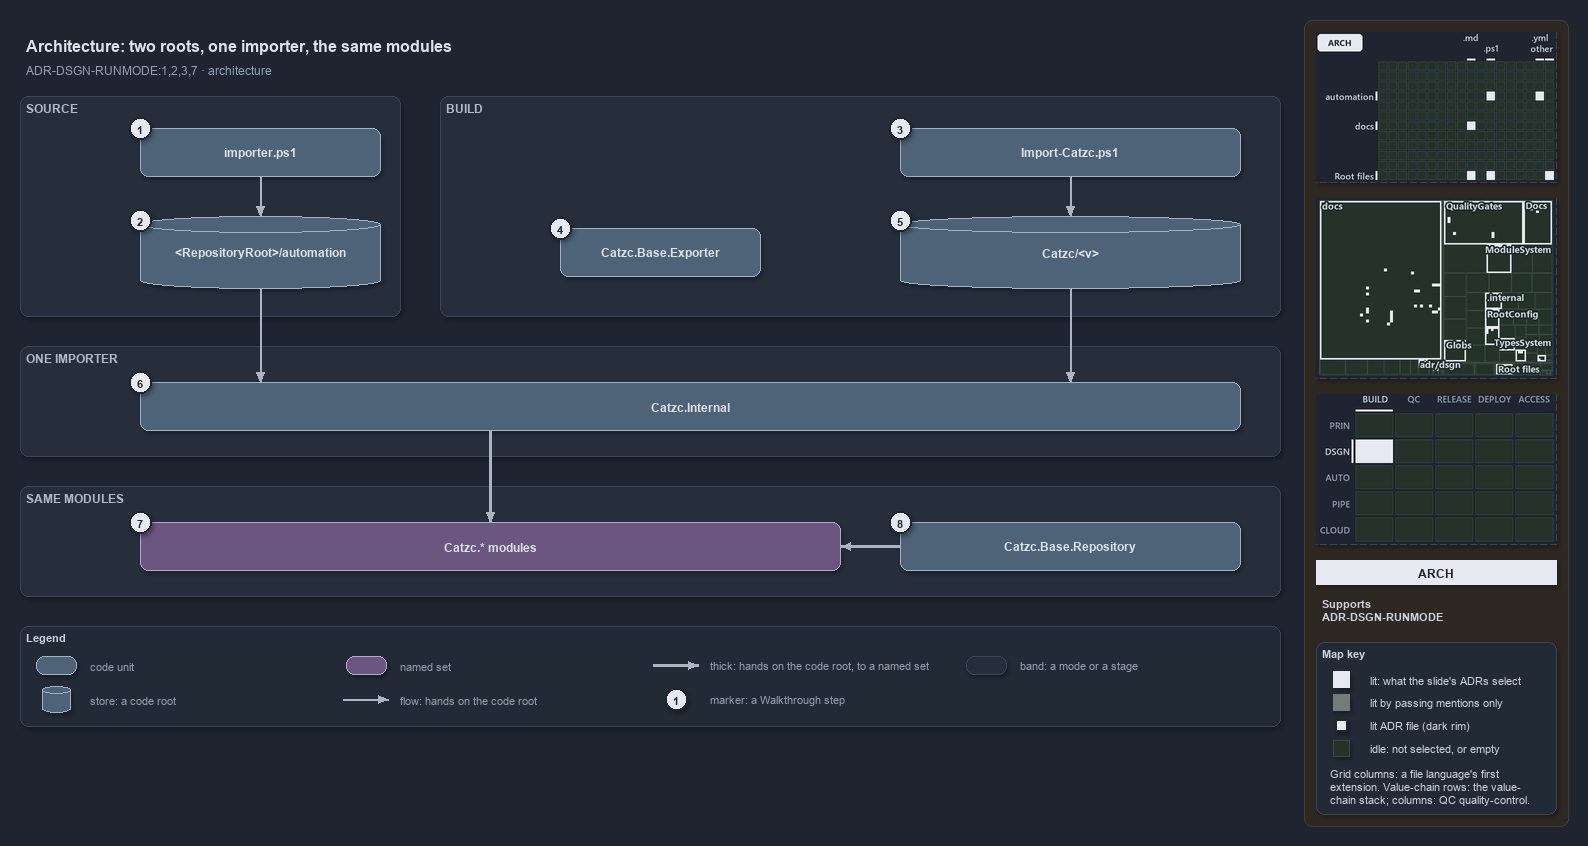

The diagram above was exported from draw.io. Its source (the exported page's mxGraphModel, read from the mxfile embedded in the PNG):
<mxGraphModel dx="1024" dy="768" grid="0" gridSize="10" guides="1" tooltips="1" connect="1" arrows="1" fold="1" page="1" pageScale="1" pageWidth="1572" pageHeight="740" background="#1E2430" math="0" shadow="1">
  <root>
    <mxCell id="0" />
    <mxCell id="1" parent="0" />
    <mxCell id="sidebar-bg" value="" style="rounded=1;arcSize=2;html=1;fillColor=#2E2823;strokeColor=#453C33;shadow=0;" vertex="1" parent="1">
      <mxGeometry x="1304" y="4" width="264" height="806" as="geometry" />
    </mxCell>
    <mxCell id="title" value="Architecture: two roots, one importer, the same modules" style="text;html=1;align=left;verticalAlign=middle;fontSize=16;fontStyle=1;fontColor=#DDE2E9;" vertex="1" parent="1">
      <mxGeometry x="20" y="14" width="1260" height="30" as="geometry" />
    </mxCell>
    <mxCell id="subtitle" value="ADR-DSGN-RUNMODE:1,2,3,7 &amp;#183; architecture" style="text;html=1;align=left;verticalAlign=middle;fontSize=12;fontColor=#949FAE;" vertex="1" parent="1">
      <mxGeometry x="20" y="44" width="1240" height="20" as="geometry" />
    </mxCell>
    <mxCell id="band-source" value="SOURCE" style="rounded=1;html=1;arcSize=3;fillColor=#262E3B;strokeColor=#3A4555;verticalAlign=top;align=left;spacingLeft=8;fontStyle=1;fontSize=12;fontColor=#B0BAC7;" vertex="1" parent="1">
      <mxGeometry x="20" y="80" width="380" height="220" as="geometry" />
    </mxCell>
    <mxCell id="band-build" value="BUILD" style="rounded=1;html=1;arcSize=3;fillColor=#262E3B;strokeColor=#3A4555;verticalAlign=top;align=left;spacingLeft=8;fontStyle=1;fontSize=12;fontColor=#B0BAC7;" vertex="1" parent="1">
      <mxGeometry x="440" y="80" width="840" height="220" as="geometry" />
    </mxCell>
    <mxCell id="band-importer" value="ONE IMPORTER" style="rounded=1;html=1;arcSize=3;fillColor=#262E3B;strokeColor=#3A4555;verticalAlign=top;align=left;spacingLeft=8;fontStyle=1;fontSize=12;fontColor=#B0BAC7;" vertex="1" parent="1">
      <mxGeometry x="20" y="330" width="1260" height="110" as="geometry" />
    </mxCell>
    <mxCell id="band-modules" value="SAME MODULES" style="rounded=1;html=1;arcSize=3;fillColor=#262E3B;strokeColor=#3A4555;verticalAlign=top;align=left;spacingLeft=8;fontStyle=1;fontSize=12;fontColor=#B0BAC7;" vertex="1" parent="1">
      <mxGeometry x="20" y="470" width="1260" height="110" as="geometry" />
    </mxCell>
    <mxCell id="g-importer" value="&lt;b&gt;importer.ps1&lt;/b&gt;" style="rounded=1;whiteSpace=wrap;html=1;arcSize=20;fillColor=#4E6378;strokeColor=#9FB3C8;fontColor=#DDE2E9;fontSize=12;" vertex="1" parent="1">
      <mxGeometry x="140" y="112" width="240" height="48" as="geometry" />
    </mxCell>
    <mxCell id="g-source-root" value="&lt;b&gt;&amp;lt;RepositoryRoot&amp;gt;/automation&lt;/b&gt;" style="shape=cylinder3;boundedLbl=1;backgroundOutline=1;size=8;whiteSpace=wrap;html=1;fillColor=#4E6378;strokeColor=#9FB3C8;fontColor=#DDE2E9;fontSize=12;" vertex="1" parent="1">
      <mxGeometry x="140" y="200" width="240" height="72" as="geometry" />
    </mxCell>
    <mxCell id="g-import-catzc" value="&lt;b&gt;Import-Catzc.ps1&lt;/b&gt;" style="rounded=1;whiteSpace=wrap;html=1;arcSize=20;fillColor=#4E6378;strokeColor=#9FB3C8;fontColor=#DDE2E9;fontSize=12;" vertex="1" parent="1">
      <mxGeometry x="900" y="112" width="340" height="48" as="geometry" />
    </mxCell>
    <mxCell id="g-exporter" value="&lt;b&gt;Catzc.Base.Exporter&lt;/b&gt;" style="rounded=1;whiteSpace=wrap;html=1;arcSize=20;fillColor=#4E6378;strokeColor=#9FB3C8;fontColor=#DDE2E9;fontSize=12;" vertex="1" parent="1">
      <mxGeometry x="560" y="212" width="200" height="48" as="geometry" />
    </mxCell>
    <mxCell id="g-build-root" value="&lt;b&gt;Catzc/&amp;lt;v&amp;gt;&lt;/b&gt;" style="shape=cylinder3;boundedLbl=1;backgroundOutline=1;size=8;whiteSpace=wrap;html=1;fillColor=#4E6378;strokeColor=#9FB3C8;fontColor=#DDE2E9;fontSize=12;" vertex="1" parent="1">
      <mxGeometry x="900" y="200" width="340" height="72" as="geometry" />
    </mxCell>
    <mxCell id="g-internal" value="&lt;b&gt;Catzc.Internal&lt;/b&gt;" style="rounded=1;whiteSpace=wrap;html=1;arcSize=20;fillColor=#4E6378;strokeColor=#9FB3C8;fontColor=#DDE2E9;fontSize=12;" vertex="1" parent="1">
      <mxGeometry x="140" y="366" width="1100" height="48" as="geometry" />
    </mxCell>
    <mxCell id="g-modules" value="&lt;b&gt;Catzc.* modules&lt;/b&gt;" style="rounded=1;whiteSpace=wrap;html=1;arcSize=20;fillColor=#6A567E;strokeColor=#B9A6CC;fontColor=#DDE2E9;fontSize=12;" vertex="1" parent="1">
      <mxGeometry x="140" y="506" width="700" height="48" as="geometry" />
    </mxCell>
    <mxCell id="g-repository" value="&lt;b&gt;Catzc.Base.Repository&lt;/b&gt;" style="rounded=1;whiteSpace=wrap;html=1;arcSize=20;fillColor=#4E6378;strokeColor=#9FB3C8;fontColor=#DDE2E9;fontSize=12;" vertex="1" parent="1">
      <mxGeometry x="900" y="506" width="340" height="48" as="geometry" />
    </mxCell>
    <mxCell id="p-e-importer-root-a" value="" style="text;html=1;strokeColor=none;fillColor=none;" vertex="1" parent="1">
      <mxGeometry x="260" y="160" width="1" height="1" as="geometry" />
    </mxCell>
    <mxCell id="p-e-importer-root-b" value="" style="text;html=1;strokeColor=none;fillColor=none;" vertex="1" parent="1">
      <mxGeometry x="260" y="200" width="1" height="1" as="geometry" />
    </mxCell>
    <mxCell id="e-importer-root" value="" style="edgeStyle=orthogonalEdgeStyle;rounded=1;html=1;fontSize=11;endArrow=block;strokeColor=#AAB4C3;fontColor=#CDD3DC;shadow=0;" edge="1" parent="1" source="p-e-importer-root-a" target="p-e-importer-root-b">
      <mxGeometry relative="1" as="geometry" />
    </mxCell>
    <mxCell id="p-e-import-build-a" value="" style="text;html=1;strokeColor=none;fillColor=none;" vertex="1" parent="1">
      <mxGeometry x="1070" y="160" width="1" height="1" as="geometry" />
    </mxCell>
    <mxCell id="p-e-import-build-b" value="" style="text;html=1;strokeColor=none;fillColor=none;" vertex="1" parent="1">
      <mxGeometry x="1070" y="200" width="1" height="1" as="geometry" />
    </mxCell>
    <mxCell id="e-import-build" value="" style="edgeStyle=orthogonalEdgeStyle;rounded=1;html=1;fontSize=11;endArrow=block;strokeColor=#AAB4C3;fontColor=#CDD3DC;shadow=0;" edge="1" parent="1" source="p-e-import-build-a" target="p-e-import-build-b">
      <mxGeometry relative="1" as="geometry" />
    </mxCell>
    <mxCell id="p-e-source-internal-a" value="" style="text;html=1;strokeColor=none;fillColor=none;" vertex="1" parent="1">
      <mxGeometry x="260" y="272" width="1" height="1" as="geometry" />
    </mxCell>
    <mxCell id="p-e-source-internal-b" value="" style="text;html=1;strokeColor=none;fillColor=none;" vertex="1" parent="1">
      <mxGeometry x="260" y="366" width="1" height="1" as="geometry" />
    </mxCell>
    <mxCell id="e-source-internal" value="" style="edgeStyle=orthogonalEdgeStyle;rounded=1;html=1;fontSize=11;endArrow=block;strokeColor=#AAB4C3;fontColor=#CDD3DC;shadow=0;" edge="1" parent="1" source="p-e-source-internal-a" target="p-e-source-internal-b">
      <mxGeometry relative="1" as="geometry" />
    </mxCell>
    <mxCell id="p-e-build-internal-a" value="" style="text;html=1;strokeColor=none;fillColor=none;" vertex="1" parent="1">
      <mxGeometry x="1070" y="272" width="1" height="1" as="geometry" />
    </mxCell>
    <mxCell id="p-e-build-internal-b" value="" style="text;html=1;strokeColor=none;fillColor=none;" vertex="1" parent="1">
      <mxGeometry x="1070" y="366" width="1" height="1" as="geometry" />
    </mxCell>
    <mxCell id="e-build-internal" value="" style="edgeStyle=orthogonalEdgeStyle;rounded=1;html=1;fontSize=11;endArrow=block;strokeColor=#AAB4C3;fontColor=#CDD3DC;shadow=0;" edge="1" parent="1" source="p-e-build-internal-a" target="p-e-build-internal-b">
      <mxGeometry relative="1" as="geometry" />
    </mxCell>
    <mxCell id="p-e-internal-modules-a" value="" style="text;html=1;strokeColor=none;fillColor=none;" vertex="1" parent="1">
      <mxGeometry x="490" y="414" width="1" height="1" as="geometry" />
    </mxCell>
    <mxCell id="p-e-internal-modules-b" value="" style="text;html=1;strokeColor=none;fillColor=none;" vertex="1" parent="1">
      <mxGeometry x="490" y="506" width="1" height="1" as="geometry" />
    </mxCell>
    <mxCell id="e-internal-modules" value="" style="edgeStyle=orthogonalEdgeStyle;rounded=1;html=1;fontSize=11;endArrow=block;strokeColor=#AAB4C3;strokeWidth=2.5;fontColor=#CDD3DC;shadow=0;" edge="1" parent="1" source="p-e-internal-modules-a" target="p-e-internal-modules-b">
      <mxGeometry relative="1" as="geometry" />
    </mxCell>
    <mxCell id="p-e-repository-modules-a" value="" style="text;html=1;strokeColor=none;fillColor=none;" vertex="1" parent="1">
      <mxGeometry x="900" y="530" width="1" height="1" as="geometry" />
    </mxCell>
    <mxCell id="p-e-repository-modules-b" value="" style="text;html=1;strokeColor=none;fillColor=none;" vertex="1" parent="1">
      <mxGeometry x="840" y="530" width="1" height="1" as="geometry" />
    </mxCell>
    <mxCell id="e-repository-modules" value="" style="edgeStyle=orthogonalEdgeStyle;rounded=1;html=1;fontSize=11;endArrow=block;strokeColor=#AAB4C3;strokeWidth=2.5;fontColor=#CDD3DC;shadow=0;" edge="1" parent="1" source="p-e-repository-modules-a" target="p-e-repository-modules-b">
      <mxGeometry relative="1" as="geometry" />
    </mxCell>
    <mxCell id="mark-1" value="1" style="ellipse;html=1;fillColor=#E6EAF0;strokeColor=#1E2430;strokeWidth=2;fontColor=#1E2430;fontStyle=1;fontSize=11;" vertex="1" parent="1">
      <mxGeometry x="129" y="101" width="22" height="22" as="geometry" />
    </mxCell>
    <mxCell id="mark-2" value="2" style="ellipse;html=1;fillColor=#E6EAF0;strokeColor=#1E2430;strokeWidth=2;fontColor=#1E2430;fontStyle=1;fontSize=11;" vertex="1" parent="1">
      <mxGeometry x="129" y="193" width="22" height="22" as="geometry" />
    </mxCell>
    <mxCell id="mark-3" value="3" style="ellipse;html=1;fillColor=#E6EAF0;strokeColor=#1E2430;strokeWidth=2;fontColor=#1E2430;fontStyle=1;fontSize=11;" vertex="1" parent="1">
      <mxGeometry x="889" y="101" width="22" height="22" as="geometry" />
    </mxCell>
    <mxCell id="mark-4" value="4" style="ellipse;html=1;fillColor=#E6EAF0;strokeColor=#1E2430;strokeWidth=2;fontColor=#1E2430;fontStyle=1;fontSize=11;" vertex="1" parent="1">
      <mxGeometry x="549" y="201" width="22" height="22" as="geometry" />
    </mxCell>
    <mxCell id="mark-5" value="5" style="ellipse;html=1;fillColor=#E6EAF0;strokeColor=#1E2430;strokeWidth=2;fontColor=#1E2430;fontStyle=1;fontSize=11;" vertex="1" parent="1">
      <mxGeometry x="889" y="193" width="22" height="22" as="geometry" />
    </mxCell>
    <mxCell id="mark-6" value="6" style="ellipse;html=1;fillColor=#E6EAF0;strokeColor=#1E2430;strokeWidth=2;fontColor=#1E2430;fontStyle=1;fontSize=11;" vertex="1" parent="1">
      <mxGeometry x="129" y="355" width="22" height="22" as="geometry" />
    </mxCell>
    <mxCell id="mark-7" value="7" style="ellipse;html=1;fillColor=#E6EAF0;strokeColor=#1E2430;strokeWidth=2;fontColor=#1E2430;fontStyle=1;fontSize=11;" vertex="1" parent="1">
      <mxGeometry x="129" y="495" width="22" height="22" as="geometry" />
    </mxCell>
    <mxCell id="mark-8" value="8" style="ellipse;html=1;fillColor=#E6EAF0;strokeColor=#1E2430;strokeWidth=2;fontColor=#1E2430;fontStyle=1;fontSize=11;" vertex="1" parent="1">
      <mxGeometry x="889" y="495" width="22" height="22" as="geometry" />
    </mxCell>
    <mxCell id="legend" value="&lt;b&gt;Legend&lt;/b&gt;" style="rounded=1;whiteSpace=wrap;html=1;arcSize=6;fillColor=#222A36;strokeColor=#3A4555;align=left;verticalAlign=top;spacing=8;fontSize=11;fontColor=#CDD3DC;" vertex="1" parent="1">
      <mxGeometry x="20" y="610" width="1260" height="100" as="geometry" />
    </mxCell>
    <mxCell id="legend-0" value="" style="rounded=1;whiteSpace=wrap;html=1;arcSize=20;fillColor=#4E6378;strokeColor=#9FB3C8;fontColor=#DDE2E9;" vertex="1" parent="1">
      <mxGeometry x="36" y="640" width="40" height="18" as="geometry" />
    </mxCell>
    <mxCell id="legend-0-text" value="code unit" style="text;html=1;align=left;verticalAlign=middle;fontSize=11;fontColor=#949FAE;" vertex="1" parent="1">
      <mxGeometry x="84" y="639" width="260" height="20" as="geometry" />
    </mxCell>
    <mxCell id="legend-1" value="" style="shape=cylinder3;boundedLbl=1;backgroundOutline=1;size=8;whiteSpace=wrap;html=1;fillColor=#4E6378;strokeColor=#9FB3C8;fontColor=#DDE2E9;" vertex="1" parent="1">
      <mxGeometry x="42" y="670" width="28" height="26" as="geometry" />
    </mxCell>
    <mxCell id="legend-1-text" value="store: a code root" style="text;html=1;align=left;verticalAlign=middle;fontSize=11;fontColor=#949FAE;" vertex="1" parent="1">
      <mxGeometry x="84" y="673" width="260" height="20" as="geometry" />
    </mxCell>
    <mxCell id="legend-2" value="" style="rounded=1;whiteSpace=wrap;html=1;arcSize=20;fillColor=#6A567E;strokeColor=#B9A6CC;fontColor=#DDE2E9;" vertex="1" parent="1">
      <mxGeometry x="346" y="640" width="40" height="18" as="geometry" />
    </mxCell>
    <mxCell id="legend-2-text" value="named set" style="text;html=1;align=left;verticalAlign=middle;fontSize=11;fontColor=#949FAE;" vertex="1" parent="1">
      <mxGeometry x="394" y="639" width="260" height="20" as="geometry" />
    </mxCell>
    <mxCell id="p-legend-3-a" value="" style="text;html=1;strokeColor=none;fillColor=none;" vertex="1" parent="1">
      <mxGeometry x="342" y="683" width="1" height="1" as="geometry" />
    </mxCell>
    <mxCell id="p-legend-3-b" value="" style="text;html=1;strokeColor=none;fillColor=none;" vertex="1" parent="1">
      <mxGeometry x="388" y="683" width="1" height="1" as="geometry" />
    </mxCell>
    <mxCell id="legend-3" value="" style="edgeStyle=orthogonalEdgeStyle;rounded=1;html=1;fontSize=11;endArrow=block;strokeColor=#AAB4C3;fontColor=#CDD3DC;shadow=0;" edge="1" parent="1" source="p-legend-3-a" target="p-legend-3-b">
      <mxGeometry relative="1" as="geometry" />
    </mxCell>
    <mxCell id="legend-3-text" value="flow: hands on the code root" style="text;html=1;align=left;verticalAlign=middle;fontSize=11;fontColor=#949FAE;" vertex="1" parent="1">
      <mxGeometry x="394" y="673" width="260" height="20" as="geometry" />
    </mxCell>
    <mxCell id="p-legend-4-a" value="" style="text;html=1;strokeColor=none;fillColor=none;" vertex="1" parent="1">
      <mxGeometry x="652" y="649" width="1" height="1" as="geometry" />
    </mxCell>
    <mxCell id="p-legend-4-b" value="" style="text;html=1;strokeColor=none;fillColor=none;" vertex="1" parent="1">
      <mxGeometry x="698" y="649" width="1" height="1" as="geometry" />
    </mxCell>
    <mxCell id="legend-4" value="" style="edgeStyle=orthogonalEdgeStyle;rounded=1;html=1;fontSize=11;endArrow=block;strokeColor=#AAB4C3;strokeWidth=2.5;fontColor=#CDD3DC;shadow=0;" edge="1" parent="1" source="p-legend-4-a" target="p-legend-4-b">
      <mxGeometry relative="1" as="geometry" />
    </mxCell>
    <mxCell id="legend-4-text" value="thick: hands on the code root, to a named set" style="text;html=1;align=left;verticalAlign=middle;fontSize=11;fontColor=#949FAE;" vertex="1" parent="1">
      <mxGeometry x="704" y="639" width="260" height="20" as="geometry" />
    </mxCell>
    <mxCell id="legend-5" value="1" style="ellipse;html=1;fillColor=#E6EAF0;strokeColor=#1E2430;strokeWidth=2;fontColor=#1E2430;fontStyle=1;fontSize=11;" vertex="1" parent="1">
      <mxGeometry x="665" y="672" width="22" height="22" as="geometry" />
    </mxCell>
    <mxCell id="legend-5-text" value="marker: a Walkthrough step" style="text;html=1;align=left;verticalAlign=middle;fontSize=11;fontColor=#949FAE;" vertex="1" parent="1">
      <mxGeometry x="704" y="673" width="260" height="20" as="geometry" />
    </mxCell>
    <mxCell id="legend-6" value="" style="rounded=1;html=1;arcSize=3;fillColor=#262E3B;strokeColor=#3A4555;" vertex="1" parent="1">
      <mxGeometry x="966" y="640" width="40" height="18" as="geometry" />
    </mxCell>
    <mxCell id="legend-6-text" value="band: a mode or a stage" style="text;html=1;align=left;verticalAlign=middle;fontSize=11;fontColor=#949FAE;" vertex="1" parent="1">
      <mxGeometry x="1014" y="639" width="260" height="20" as="geometry" />
    </mxCell>
    <mxCell id="minimap-grid" value="" style="shape=image;html=1;imageAspect=0;aspect=fixed;verticalLabelPosition=bottom;strokeColor=#3A4555;dashed=1;fillColor=#222A36;image=data:image/png,(base64 omitted: 10852 chars);" vertex="1" parent="1">
      <mxGeometry x="1316" y="16" width="240" height="150" as="geometry" />
    </mxCell>
    <mxCell id="minimap-tree" value="" style="shape=image;html=1;imageAspect=0;aspect=fixed;verticalLabelPosition=bottom;strokeColor=#3A4555;dashed=1;fillColor=#222A36;image=data:image/png,(base64 omitted: 30364 chars);" vertex="1" parent="1">
      <mxGeometry x="1316" y="182" width="240" height="180" as="geometry" />
    </mxCell>
    <mxCell id="minimap-chain" value="" style="shape=image;html=1;imageAspect=0;aspect=fixed;verticalLabelPosition=bottom;strokeColor=#3A4555;dashed=1;fillColor=#222A36;image=data:image/png,(base64 omitted: 12436 chars);" vertex="1" parent="1">
      <mxGeometry x="1316" y="378" width="240" height="150" as="geometry" />
    </mxCell>
    <mxCell id="lens-badge" value="ARCH" style="rounded=0;whiteSpace=wrap;html=1;align=center;verticalAlign=middle;fontSize=12;fontStyle=1;fontColor=#1E2430;fillColor=#E6EAF0;strokeColor=none;" vertex="1" parent="1">
      <mxGeometry x="1316" y="544" width="240" height="24" as="geometry" />
    </mxCell>
    <mxCell id="supports" value="&lt;b&gt;Supports&lt;/b&gt;&lt;br&gt;ADR-DSGN-RUNMODE" style="text;html=1;whiteSpace=wrap;align=left;verticalAlign=top;fontSize=11;fontColor=#CDD3DC;" vertex="1" parent="1">
      <mxGeometry x="1316" y="576" width="240" height="38" as="geometry" />
    </mxCell>
    <mxCell id="mapkey" value="&lt;b&gt;Map key&lt;/b&gt;" style="rounded=1;arcSize=6;whiteSpace=wrap;html=1;align=left;verticalAlign=top;fontSize=11;fontColor=#CDD3DC;fillColor=#222A36;strokeColor=#3A4555;spacingLeft=8;spacingTop=2;" vertex="1" parent="1">
      <mxGeometry x="1316" y="626" width="240" height="172" as="geometry" />
    </mxCell>
    <mxCell id="mapkey-lit" value="" style="rounded=0;html=1;fillColor=#E6EAF0;strokeColor=#E6EAF0;" vertex="1" parent="1">
      <mxGeometry x="1333.0" y="655.0" width="16" height="16" as="geometry" />
    </mxCell>
    <mxCell id="mapkey-lit-text" value="lit: what the slide's ADRs select" style="text;html=1;align=left;verticalAlign=middle;fontSize=11;fontColor=#CDD3DC;" vertex="1" parent="1">
      <mxGeometry x="1364" y="653" width="184" height="20" as="geometry" />
    </mxCell>
    <mxCell id="mapkey-touched" value="" style="rounded=0;html=1;fillColor=#727C79;strokeColor=#727C79;" vertex="1" parent="1">
      <mxGeometry x="1333.0" y="678.0" width="16" height="16" as="geometry" />
    </mxCell>
    <mxCell id="mapkey-touched-text" value="lit by passing mentions only" style="text;html=1;align=left;verticalAlign=middle;fontSize=11;fontColor=#CDD3DC;" vertex="1" parent="1">
      <mxGeometry x="1364" y="676" width="184" height="20" as="geometry" />
    </mxCell>
    <mxCell id="mapkey-adr" value="" style="rounded=0;html=1;fillColor=#E6EAF0;strokeColor=#1C2A24;strokeWidth=2;" vertex="1" parent="1">
      <mxGeometry x="1335.0" y="703.0" width="12" height="12" as="geometry" />
    </mxCell>
    <mxCell id="mapkey-adr-text" value="lit ADR file (dark rim)" style="text;html=1;align=left;verticalAlign=middle;fontSize=11;fontColor=#CDD3DC;" vertex="1" parent="1">
      <mxGeometry x="1364" y="699" width="184" height="20" as="geometry" />
    </mxCell>
    <mxCell id="mapkey-idle" value="" style="rounded=0;html=1;fillColor=#243229;strokeColor=#3B4D43;" vertex="1" parent="1">
      <mxGeometry x="1333.0" y="724.0" width="16" height="16" as="geometry" />
    </mxCell>
    <mxCell id="mapkey-idle-text" value="idle: not selected, or empty" style="text;html=1;align=left;verticalAlign=middle;fontSize=11;fontColor=#CDD3DC;" vertex="1" parent="1">
      <mxGeometry x="1364" y="722" width="184" height="20" as="geometry" />
    </mxCell>
    <mxCell id="mapkey-codes" value="Grid columns: a file language's first&lt;br&gt;extension. Value-chain rows: the value-&lt;br&gt;chain stack; columns: QC quality-control." style="text;html=1;align=left;verticalAlign=top;whiteSpace=wrap;fontSize=11;fontColor=#CDD3DC;" vertex="1" parent="1">
      <mxGeometry x="1324" y="746" width="224" height="46" as="geometry" />
    </mxCell>
  </root>
</mxGraphModel>